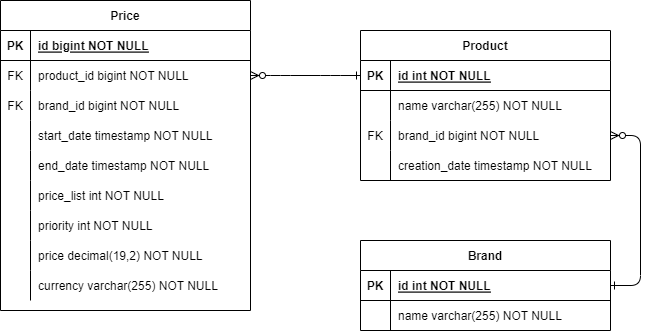

The diagram above was exported from draw.io. Its source (the exported page's mxGraphModel, read from the mxfile embedded in the PNG):
<mxGraphModel dx="1036" dy="606" grid="1" gridSize="10" guides="1" tooltips="1" connect="1" arrows="1" fold="1" page="1" pageScale="1" pageWidth="850" pageHeight="1100" math="0" shadow="0" extFonts="Permanent Marker^https://fonts.googleapis.com/css?family=Permanent+Marker">
  <root>
    <mxCell id="0" />
    <mxCell id="1" parent="0" />
    <mxCell id="C-vyLk0tnHw3VtMMgP7b-12" value="" style="edgeStyle=entityRelationEdgeStyle;endArrow=ERzeroToMany;startArrow=ERone;endFill=1;startFill=0;" parent="1" source="C-vyLk0tnHw3VtMMgP7b-3" target="C-vyLk0tnHw3VtMMgP7b-17" edge="1">
      <mxGeometry width="100" height="100" relative="1" as="geometry">
        <mxPoint x="400" y="180" as="sourcePoint" />
        <mxPoint x="460" y="205" as="targetPoint" />
      </mxGeometry>
    </mxCell>
    <mxCell id="C-vyLk0tnHw3VtMMgP7b-2" value="Product" style="shape=table;startSize=30;container=1;collapsible=1;childLayout=tableLayout;fixedRows=1;rowLines=0;fontStyle=1;align=center;resizeLast=1;" parent="1" vertex="1">
      <mxGeometry x="400" y="70" width="250" height="150" as="geometry" />
    </mxCell>
    <mxCell id="C-vyLk0tnHw3VtMMgP7b-3" value="" style="shape=partialRectangle;collapsible=0;dropTarget=0;pointerEvents=0;fillColor=none;points=[[0,0.5],[1,0.5]];portConstraint=eastwest;top=0;left=0;right=0;bottom=1;" parent="C-vyLk0tnHw3VtMMgP7b-2" vertex="1">
      <mxGeometry y="30" width="250" height="30" as="geometry" />
    </mxCell>
    <mxCell id="C-vyLk0tnHw3VtMMgP7b-4" value="PK" style="shape=partialRectangle;overflow=hidden;connectable=0;fillColor=none;top=0;left=0;bottom=0;right=0;fontStyle=1;" parent="C-vyLk0tnHw3VtMMgP7b-3" vertex="1">
      <mxGeometry width="30" height="30" as="geometry">
        <mxRectangle width="30" height="30" as="alternateBounds" />
      </mxGeometry>
    </mxCell>
    <mxCell id="C-vyLk0tnHw3VtMMgP7b-5" value="id int NOT NULL " style="shape=partialRectangle;overflow=hidden;connectable=0;fillColor=none;top=0;left=0;bottom=0;right=0;align=left;spacingLeft=6;fontStyle=5;" parent="C-vyLk0tnHw3VtMMgP7b-3" vertex="1">
      <mxGeometry x="30" width="220" height="30" as="geometry">
        <mxRectangle width="220" height="30" as="alternateBounds" />
      </mxGeometry>
    </mxCell>
    <mxCell id="C-vyLk0tnHw3VtMMgP7b-6" value="" style="shape=partialRectangle;collapsible=0;dropTarget=0;pointerEvents=0;fillColor=none;points=[[0,0.5],[1,0.5]];portConstraint=eastwest;top=0;left=0;right=0;bottom=0;" parent="C-vyLk0tnHw3VtMMgP7b-2" vertex="1">
      <mxGeometry y="60" width="250" height="30" as="geometry" />
    </mxCell>
    <mxCell id="C-vyLk0tnHw3VtMMgP7b-7" value="" style="shape=partialRectangle;overflow=hidden;connectable=0;fillColor=none;top=0;left=0;bottom=0;right=0;" parent="C-vyLk0tnHw3VtMMgP7b-6" vertex="1">
      <mxGeometry width="30" height="30" as="geometry">
        <mxRectangle width="30" height="30" as="alternateBounds" />
      </mxGeometry>
    </mxCell>
    <mxCell id="C-vyLk0tnHw3VtMMgP7b-8" value="name varchar(255) NOT NULL" style="shape=partialRectangle;overflow=hidden;connectable=0;fillColor=none;top=0;left=0;bottom=0;right=0;align=left;spacingLeft=6;" parent="C-vyLk0tnHw3VtMMgP7b-6" vertex="1">
      <mxGeometry x="30" width="220" height="30" as="geometry">
        <mxRectangle width="220" height="30" as="alternateBounds" />
      </mxGeometry>
    </mxCell>
    <mxCell id="C-vyLk0tnHw3VtMMgP7b-9" value="" style="shape=partialRectangle;collapsible=0;dropTarget=0;pointerEvents=0;fillColor=none;points=[[0,0.5],[1,0.5]];portConstraint=eastwest;top=0;left=0;right=0;bottom=0;" parent="C-vyLk0tnHw3VtMMgP7b-2" vertex="1">
      <mxGeometry y="90" width="250" height="30" as="geometry" />
    </mxCell>
    <mxCell id="C-vyLk0tnHw3VtMMgP7b-10" value="" style="shape=partialRectangle;overflow=hidden;connectable=0;fillColor=none;top=0;left=0;bottom=0;right=0;" parent="C-vyLk0tnHw3VtMMgP7b-9" vertex="1">
      <mxGeometry width="30" height="30" as="geometry">
        <mxRectangle width="30" height="30" as="alternateBounds" />
      </mxGeometry>
    </mxCell>
    <mxCell id="C-vyLk0tnHw3VtMMgP7b-11" value="brand_id bigint NOT NULL" style="shape=partialRectangle;overflow=hidden;connectable=0;fillColor=none;top=0;left=0;bottom=0;right=0;align=left;spacingLeft=6;" parent="C-vyLk0tnHw3VtMMgP7b-9" vertex="1">
      <mxGeometry x="30" width="220" height="30" as="geometry">
        <mxRectangle width="220" height="30" as="alternateBounds" />
      </mxGeometry>
    </mxCell>
    <mxCell id="CSLj2geoeExD1uGb0tg7-8" style="shape=partialRectangle;collapsible=0;dropTarget=0;pointerEvents=0;fillColor=none;points=[[0,0.5],[1,0.5]];portConstraint=eastwest;top=0;left=0;right=0;bottom=0;" parent="C-vyLk0tnHw3VtMMgP7b-2" vertex="1">
      <mxGeometry y="120" width="250" height="30" as="geometry" />
    </mxCell>
    <mxCell id="CSLj2geoeExD1uGb0tg7-9" style="shape=partialRectangle;overflow=hidden;connectable=0;fillColor=none;top=0;left=0;bottom=0;right=0;" parent="CSLj2geoeExD1uGb0tg7-8" vertex="1">
      <mxGeometry width="30" height="30" as="geometry">
        <mxRectangle width="30" height="30" as="alternateBounds" />
      </mxGeometry>
    </mxCell>
    <mxCell id="CSLj2geoeExD1uGb0tg7-10" style="shape=partialRectangle;overflow=hidden;connectable=0;fillColor=none;top=0;left=0;bottom=0;right=0;align=left;spacingLeft=6;" parent="CSLj2geoeExD1uGb0tg7-8" vertex="1">
      <mxGeometry x="30" width="220" height="30" as="geometry">
        <mxRectangle width="220" height="30" as="alternateBounds" />
      </mxGeometry>
    </mxCell>
    <mxCell id="C-vyLk0tnHw3VtMMgP7b-13" value="Price" style="shape=table;startSize=30;container=1;collapsible=1;childLayout=tableLayout;fixedRows=1;rowLines=0;fontStyle=1;align=center;resizeLast=1;" parent="1" vertex="1">
      <mxGeometry x="40" y="40" width="250" height="310" as="geometry" />
    </mxCell>
    <mxCell id="C-vyLk0tnHw3VtMMgP7b-14" value="" style="shape=partialRectangle;collapsible=0;dropTarget=0;pointerEvents=0;fillColor=none;points=[[0,0.5],[1,0.5]];portConstraint=eastwest;top=0;left=0;right=0;bottom=1;" parent="C-vyLk0tnHw3VtMMgP7b-13" vertex="1">
      <mxGeometry y="30" width="250" height="30" as="geometry" />
    </mxCell>
    <mxCell id="C-vyLk0tnHw3VtMMgP7b-15" value="PK" style="shape=partialRectangle;overflow=hidden;connectable=0;fillColor=none;top=0;left=0;bottom=0;right=0;fontStyle=1;" parent="C-vyLk0tnHw3VtMMgP7b-14" vertex="1">
      <mxGeometry width="30" height="30" as="geometry">
        <mxRectangle width="30" height="30" as="alternateBounds" />
      </mxGeometry>
    </mxCell>
    <mxCell id="C-vyLk0tnHw3VtMMgP7b-16" value="id bigint NOT NULL " style="shape=partialRectangle;overflow=hidden;connectable=0;fillColor=none;top=0;left=0;bottom=0;right=0;align=left;spacingLeft=6;fontStyle=5;" parent="C-vyLk0tnHw3VtMMgP7b-14" vertex="1">
      <mxGeometry x="30" width="220" height="30" as="geometry">
        <mxRectangle width="220" height="30" as="alternateBounds" />
      </mxGeometry>
    </mxCell>
    <mxCell id="C-vyLk0tnHw3VtMMgP7b-17" value="" style="shape=partialRectangle;collapsible=0;dropTarget=0;pointerEvents=0;fillColor=none;points=[[0,0.5],[1,0.5]];portConstraint=eastwest;top=0;left=0;right=0;bottom=0;" parent="C-vyLk0tnHw3VtMMgP7b-13" vertex="1">
      <mxGeometry y="60" width="250" height="30" as="geometry" />
    </mxCell>
    <mxCell id="C-vyLk0tnHw3VtMMgP7b-18" value="FK" style="shape=partialRectangle;overflow=hidden;connectable=0;fillColor=none;top=0;left=0;bottom=0;right=0;" parent="C-vyLk0tnHw3VtMMgP7b-17" vertex="1">
      <mxGeometry width="30" height="30" as="geometry">
        <mxRectangle width="30" height="30" as="alternateBounds" />
      </mxGeometry>
    </mxCell>
    <mxCell id="C-vyLk0tnHw3VtMMgP7b-19" value="product_id bigint NOT NULL" style="shape=partialRectangle;overflow=hidden;connectable=0;fillColor=none;top=0;left=0;bottom=0;right=0;align=left;spacingLeft=6;" parent="C-vyLk0tnHw3VtMMgP7b-17" vertex="1">
      <mxGeometry x="30" width="220" height="30" as="geometry">
        <mxRectangle width="220" height="30" as="alternateBounds" />
      </mxGeometry>
    </mxCell>
    <mxCell id="C-vyLk0tnHw3VtMMgP7b-20" value="" style="shape=partialRectangle;collapsible=0;dropTarget=0;pointerEvents=0;fillColor=none;points=[[0,0.5],[1,0.5]];portConstraint=eastwest;top=0;left=0;right=0;bottom=0;" parent="C-vyLk0tnHw3VtMMgP7b-13" vertex="1">
      <mxGeometry y="90" width="250" height="30" as="geometry" />
    </mxCell>
    <mxCell id="C-vyLk0tnHw3VtMMgP7b-21" value="" style="shape=partialRectangle;overflow=hidden;connectable=0;fillColor=none;top=0;left=0;bottom=0;right=0;" parent="C-vyLk0tnHw3VtMMgP7b-20" vertex="1">
      <mxGeometry width="30" height="30" as="geometry">
        <mxRectangle width="30" height="30" as="alternateBounds" />
      </mxGeometry>
    </mxCell>
    <mxCell id="C-vyLk0tnHw3VtMMgP7b-22" value="brand_id bigint NOT NULL" style="shape=partialRectangle;overflow=hidden;connectable=0;fillColor=none;top=0;left=0;bottom=0;right=0;align=left;spacingLeft=6;" parent="C-vyLk0tnHw3VtMMgP7b-20" vertex="1">
      <mxGeometry x="30" width="220" height="30" as="geometry">
        <mxRectangle width="220" height="30" as="alternateBounds" />
      </mxGeometry>
    </mxCell>
    <mxCell id="CSLj2geoeExD1uGb0tg7-35" style="shape=partialRectangle;collapsible=0;dropTarget=0;pointerEvents=0;fillColor=none;points=[[0,0.5],[1,0.5]];portConstraint=eastwest;top=0;left=0;right=0;bottom=0;" parent="C-vyLk0tnHw3VtMMgP7b-13" vertex="1">
      <mxGeometry y="120" width="250" height="30" as="geometry" />
    </mxCell>
    <mxCell id="CSLj2geoeExD1uGb0tg7-36" style="shape=partialRectangle;overflow=hidden;connectable=0;fillColor=none;top=0;left=0;bottom=0;right=0;" parent="CSLj2geoeExD1uGb0tg7-35" vertex="1">
      <mxGeometry width="30" height="30" as="geometry">
        <mxRectangle width="30" height="30" as="alternateBounds" />
      </mxGeometry>
    </mxCell>
    <mxCell id="CSLj2geoeExD1uGb0tg7-37" style="shape=partialRectangle;overflow=hidden;connectable=0;fillColor=none;top=0;left=0;bottom=0;right=0;align=left;spacingLeft=6;" parent="CSLj2geoeExD1uGb0tg7-35" vertex="1">
      <mxGeometry x="30" width="220" height="30" as="geometry">
        <mxRectangle width="220" height="30" as="alternateBounds" />
      </mxGeometry>
    </mxCell>
    <mxCell id="CSLj2geoeExD1uGb0tg7-32" style="shape=partialRectangle;collapsible=0;dropTarget=0;pointerEvents=0;fillColor=none;points=[[0,0.5],[1,0.5]];portConstraint=eastwest;top=0;left=0;right=0;bottom=0;" parent="C-vyLk0tnHw3VtMMgP7b-13" vertex="1">
      <mxGeometry y="150" width="250" height="30" as="geometry" />
    </mxCell>
    <mxCell id="CSLj2geoeExD1uGb0tg7-33" style="shape=partialRectangle;overflow=hidden;connectable=0;fillColor=none;top=0;left=0;bottom=0;right=0;" parent="CSLj2geoeExD1uGb0tg7-32" vertex="1">
      <mxGeometry width="30" height="30" as="geometry">
        <mxRectangle width="30" height="30" as="alternateBounds" />
      </mxGeometry>
    </mxCell>
    <mxCell id="CSLj2geoeExD1uGb0tg7-34" style="shape=partialRectangle;overflow=hidden;connectable=0;fillColor=none;top=0;left=0;bottom=0;right=0;align=left;spacingLeft=6;" parent="CSLj2geoeExD1uGb0tg7-32" vertex="1">
      <mxGeometry x="30" width="220" height="30" as="geometry">
        <mxRectangle width="220" height="30" as="alternateBounds" />
      </mxGeometry>
    </mxCell>
    <mxCell id="CSLj2geoeExD1uGb0tg7-29" style="shape=partialRectangle;collapsible=0;dropTarget=0;pointerEvents=0;fillColor=none;points=[[0,0.5],[1,0.5]];portConstraint=eastwest;top=0;left=0;right=0;bottom=0;" parent="C-vyLk0tnHw3VtMMgP7b-13" vertex="1">
      <mxGeometry y="180" width="250" height="30" as="geometry" />
    </mxCell>
    <mxCell id="CSLj2geoeExD1uGb0tg7-30" style="shape=partialRectangle;overflow=hidden;connectable=0;fillColor=none;top=0;left=0;bottom=0;right=0;" parent="CSLj2geoeExD1uGb0tg7-29" vertex="1">
      <mxGeometry width="30" height="30" as="geometry">
        <mxRectangle width="30" height="30" as="alternateBounds" />
      </mxGeometry>
    </mxCell>
    <mxCell id="CSLj2geoeExD1uGb0tg7-31" style="shape=partialRectangle;overflow=hidden;connectable=0;fillColor=none;top=0;left=0;bottom=0;right=0;align=left;spacingLeft=6;" parent="CSLj2geoeExD1uGb0tg7-29" vertex="1">
      <mxGeometry x="30" width="220" height="30" as="geometry">
        <mxRectangle width="220" height="30" as="alternateBounds" />
      </mxGeometry>
    </mxCell>
    <mxCell id="CSLj2geoeExD1uGb0tg7-26" style="shape=partialRectangle;collapsible=0;dropTarget=0;pointerEvents=0;fillColor=none;points=[[0,0.5],[1,0.5]];portConstraint=eastwest;top=0;left=0;right=0;bottom=0;" parent="C-vyLk0tnHw3VtMMgP7b-13" vertex="1">
      <mxGeometry y="210" width="250" height="30" as="geometry" />
    </mxCell>
    <mxCell id="CSLj2geoeExD1uGb0tg7-27" style="shape=partialRectangle;overflow=hidden;connectable=0;fillColor=none;top=0;left=0;bottom=0;right=0;" parent="CSLj2geoeExD1uGb0tg7-26" vertex="1">
      <mxGeometry width="30" height="30" as="geometry">
        <mxRectangle width="30" height="30" as="alternateBounds" />
      </mxGeometry>
    </mxCell>
    <mxCell id="CSLj2geoeExD1uGb0tg7-28" style="shape=partialRectangle;overflow=hidden;connectable=0;fillColor=none;top=0;left=0;bottom=0;right=0;align=left;spacingLeft=6;" parent="CSLj2geoeExD1uGb0tg7-26" vertex="1">
      <mxGeometry x="30" width="220" height="30" as="geometry">
        <mxRectangle width="220" height="30" as="alternateBounds" />
      </mxGeometry>
    </mxCell>
    <mxCell id="CSLj2geoeExD1uGb0tg7-23" style="shape=partialRectangle;collapsible=0;dropTarget=0;pointerEvents=0;fillColor=none;points=[[0,0.5],[1,0.5]];portConstraint=eastwest;top=0;left=0;right=0;bottom=0;" parent="C-vyLk0tnHw3VtMMgP7b-13" vertex="1">
      <mxGeometry y="240" width="250" height="30" as="geometry" />
    </mxCell>
    <mxCell id="CSLj2geoeExD1uGb0tg7-24" style="shape=partialRectangle;overflow=hidden;connectable=0;fillColor=none;top=0;left=0;bottom=0;right=0;" parent="CSLj2geoeExD1uGb0tg7-23" vertex="1">
      <mxGeometry width="30" height="30" as="geometry">
        <mxRectangle width="30" height="30" as="alternateBounds" />
      </mxGeometry>
    </mxCell>
    <mxCell id="CSLj2geoeExD1uGb0tg7-25" style="shape=partialRectangle;overflow=hidden;connectable=0;fillColor=none;top=0;left=0;bottom=0;right=0;align=left;spacingLeft=6;" parent="CSLj2geoeExD1uGb0tg7-23" vertex="1">
      <mxGeometry x="30" width="220" height="30" as="geometry">
        <mxRectangle width="220" height="30" as="alternateBounds" />
      </mxGeometry>
    </mxCell>
    <mxCell id="CSLj2geoeExD1uGb0tg7-20" style="shape=partialRectangle;collapsible=0;dropTarget=0;pointerEvents=0;fillColor=none;points=[[0,0.5],[1,0.5]];portConstraint=eastwest;top=0;left=0;right=0;bottom=0;" parent="C-vyLk0tnHw3VtMMgP7b-13" vertex="1">
      <mxGeometry y="270" width="250" height="30" as="geometry" />
    </mxCell>
    <mxCell id="CSLj2geoeExD1uGb0tg7-21" style="shape=partialRectangle;overflow=hidden;connectable=0;fillColor=none;top=0;left=0;bottom=0;right=0;" parent="CSLj2geoeExD1uGb0tg7-20" vertex="1">
      <mxGeometry width="30" height="30" as="geometry">
        <mxRectangle width="30" height="30" as="alternateBounds" />
      </mxGeometry>
    </mxCell>
    <mxCell id="CSLj2geoeExD1uGb0tg7-22" style="shape=partialRectangle;overflow=hidden;connectable=0;fillColor=none;top=0;left=0;bottom=0;right=0;align=left;spacingLeft=6;" parent="CSLj2geoeExD1uGb0tg7-20" vertex="1">
      <mxGeometry x="30" width="220" height="30" as="geometry">
        <mxRectangle width="220" height="30" as="alternateBounds" />
      </mxGeometry>
    </mxCell>
    <mxCell id="CSLj2geoeExD1uGb0tg7-11" value="" style="shape=partialRectangle;collapsible=0;dropTarget=0;pointerEvents=0;fillColor=none;points=[[0,0.5],[1,0.5]];portConstraint=eastwest;top=0;left=0;right=0;bottom=0;" parent="1" vertex="1">
      <mxGeometry x="400" y="190" width="250" height="30" as="geometry" />
    </mxCell>
    <mxCell id="CSLj2geoeExD1uGb0tg7-12" value="" style="shape=partialRectangle;overflow=hidden;connectable=0;fillColor=none;top=0;left=0;bottom=0;right=0;" parent="CSLj2geoeExD1uGb0tg7-11" vertex="1">
      <mxGeometry width="30" height="30" as="geometry">
        <mxRectangle width="30" height="30" as="alternateBounds" />
      </mxGeometry>
    </mxCell>
    <mxCell id="CSLj2geoeExD1uGb0tg7-13" value="creation_date timestamp NOT NULL" style="shape=partialRectangle;overflow=hidden;connectable=0;fillColor=none;top=0;left=0;bottom=0;right=0;align=left;spacingLeft=6;" parent="CSLj2geoeExD1uGb0tg7-11" vertex="1">
      <mxGeometry x="30" width="220" height="30" as="geometry">
        <mxRectangle width="220" height="30" as="alternateBounds" />
      </mxGeometry>
    </mxCell>
    <mxCell id="CSLj2geoeExD1uGb0tg7-38" value="start_date timestamp NOT NULL" style="shape=partialRectangle;overflow=hidden;connectable=0;fillColor=none;top=0;left=0;bottom=0;right=0;align=left;spacingLeft=6;" parent="1" vertex="1">
      <mxGeometry x="70" y="160" width="220" height="30" as="geometry">
        <mxRectangle width="220" height="30" as="alternateBounds" />
      </mxGeometry>
    </mxCell>
    <mxCell id="CSLj2geoeExD1uGb0tg7-39" value="end_date timestamp NOT NULL" style="shape=partialRectangle;overflow=hidden;connectable=0;fillColor=none;top=0;left=0;bottom=0;right=0;align=left;spacingLeft=6;" parent="1" vertex="1">
      <mxGeometry x="70" y="190" width="220" height="30" as="geometry">
        <mxRectangle width="220" height="30" as="alternateBounds" />
      </mxGeometry>
    </mxCell>
    <mxCell id="CSLj2geoeExD1uGb0tg7-40" value="price_list int NOT NULL" style="shape=partialRectangle;overflow=hidden;connectable=0;fillColor=none;top=0;left=0;bottom=0;right=0;align=left;spacingLeft=6;" parent="1" vertex="1">
      <mxGeometry x="70" y="220" width="220" height="30" as="geometry">
        <mxRectangle width="220" height="30" as="alternateBounds" />
      </mxGeometry>
    </mxCell>
    <mxCell id="CSLj2geoeExD1uGb0tg7-41" value="priority int NOT NULL" style="shape=partialRectangle;overflow=hidden;connectable=0;fillColor=none;top=0;left=0;bottom=0;right=0;align=left;spacingLeft=6;" parent="1" vertex="1">
      <mxGeometry x="70" y="250" width="220" height="30" as="geometry">
        <mxRectangle width="220" height="30" as="alternateBounds" />
      </mxGeometry>
    </mxCell>
    <mxCell id="CSLj2geoeExD1uGb0tg7-42" value="price decimal(19,2) NOT NULL" style="shape=partialRectangle;overflow=hidden;connectable=0;fillColor=none;top=0;left=0;bottom=0;right=0;align=left;spacingLeft=6;" parent="1" vertex="1">
      <mxGeometry x="70" y="280" width="220" height="30" as="geometry">
        <mxRectangle width="220" height="30" as="alternateBounds" />
      </mxGeometry>
    </mxCell>
    <mxCell id="CSLj2geoeExD1uGb0tg7-43" value="currency varchar(255) NOT NULL" style="shape=partialRectangle;overflow=hidden;connectable=0;fillColor=none;top=0;left=0;bottom=0;right=0;align=left;spacingLeft=6;" parent="1" vertex="1">
      <mxGeometry x="70" y="310" width="220" height="30" as="geometry">
        <mxRectangle width="220" height="30" as="alternateBounds" />
      </mxGeometry>
    </mxCell>
    <mxCell id="CSLj2geoeExD1uGb0tg7-45" value="FK" style="shape=partialRectangle;overflow=hidden;connectable=0;fillColor=none;top=0;left=0;bottom=0;right=0;" parent="1" vertex="1">
      <mxGeometry x="40" y="130" width="30" height="30" as="geometry">
        <mxRectangle width="30" height="30" as="alternateBounds" />
      </mxGeometry>
    </mxCell>
    <mxCell id="CSLj2geoeExD1uGb0tg7-52" value="FK" style="shape=partialRectangle;overflow=hidden;connectable=0;fillColor=none;top=0;left=0;bottom=0;right=0;" parent="1" vertex="1">
      <mxGeometry x="400" y="160" width="30" height="30" as="geometry">
        <mxRectangle width="30" height="30" as="alternateBounds" />
      </mxGeometry>
    </mxCell>
    <mxCell id="1LZN_m3HT_SVXBxfqekC-1" value="Brand" style="shape=table;startSize=30;container=1;collapsible=1;childLayout=tableLayout;fixedRows=1;rowLines=0;fontStyle=1;align=center;resizeLast=1;" parent="1" vertex="1">
      <mxGeometry x="400" y="280" width="250" height="90" as="geometry" />
    </mxCell>
    <mxCell id="1LZN_m3HT_SVXBxfqekC-2" value="" style="shape=partialRectangle;collapsible=0;dropTarget=0;pointerEvents=0;fillColor=none;points=[[0,0.5],[1,0.5]];portConstraint=eastwest;top=0;left=0;right=0;bottom=1;" parent="1LZN_m3HT_SVXBxfqekC-1" vertex="1">
      <mxGeometry y="30" width="250" height="30" as="geometry" />
    </mxCell>
    <mxCell id="1LZN_m3HT_SVXBxfqekC-3" value="PK" style="shape=partialRectangle;overflow=hidden;connectable=0;fillColor=none;top=0;left=0;bottom=0;right=0;fontStyle=1;" parent="1LZN_m3HT_SVXBxfqekC-2" vertex="1">
      <mxGeometry width="30" height="30" as="geometry">
        <mxRectangle width="30" height="30" as="alternateBounds" />
      </mxGeometry>
    </mxCell>
    <mxCell id="1LZN_m3HT_SVXBxfqekC-4" value="id int NOT NULL " style="shape=partialRectangle;overflow=hidden;connectable=0;fillColor=none;top=0;left=0;bottom=0;right=0;align=left;spacingLeft=6;fontStyle=5;" parent="1LZN_m3HT_SVXBxfqekC-2" vertex="1">
      <mxGeometry x="30" width="220" height="30" as="geometry">
        <mxRectangle width="220" height="30" as="alternateBounds" />
      </mxGeometry>
    </mxCell>
    <mxCell id="1LZN_m3HT_SVXBxfqekC-5" value="" style="shape=partialRectangle;collapsible=0;dropTarget=0;pointerEvents=0;fillColor=none;points=[[0,0.5],[1,0.5]];portConstraint=eastwest;top=0;left=0;right=0;bottom=0;" parent="1LZN_m3HT_SVXBxfqekC-1" vertex="1">
      <mxGeometry y="60" width="250" height="30" as="geometry" />
    </mxCell>
    <mxCell id="1LZN_m3HT_SVXBxfqekC-6" value="" style="shape=partialRectangle;overflow=hidden;connectable=0;fillColor=none;top=0;left=0;bottom=0;right=0;" parent="1LZN_m3HT_SVXBxfqekC-5" vertex="1">
      <mxGeometry width="30" height="30" as="geometry">
        <mxRectangle width="30" height="30" as="alternateBounds" />
      </mxGeometry>
    </mxCell>
    <mxCell id="1LZN_m3HT_SVXBxfqekC-7" value="name varchar(255) NOT NULL" style="shape=partialRectangle;overflow=hidden;connectable=0;fillColor=none;top=0;left=0;bottom=0;right=0;align=left;spacingLeft=6;" parent="1LZN_m3HT_SVXBxfqekC-5" vertex="1">
      <mxGeometry x="30" width="220" height="30" as="geometry">
        <mxRectangle width="220" height="30" as="alternateBounds" />
      </mxGeometry>
    </mxCell>
    <mxCell id="1LZN_m3HT_SVXBxfqekC-18" value="" style="edgeStyle=entityRelationEdgeStyle;endArrow=ERzeroToMany;startArrow=ERone;endFill=1;startFill=0;" parent="1" source="1LZN_m3HT_SVXBxfqekC-2" target="C-vyLk0tnHw3VtMMgP7b-9" edge="1">
      <mxGeometry width="100" height="100" relative="1" as="geometry">
        <mxPoint x="60" y="380" as="sourcePoint" />
        <mxPoint x="140" y="440" as="targetPoint" />
      </mxGeometry>
    </mxCell>
  </root>
</mxGraphModel>